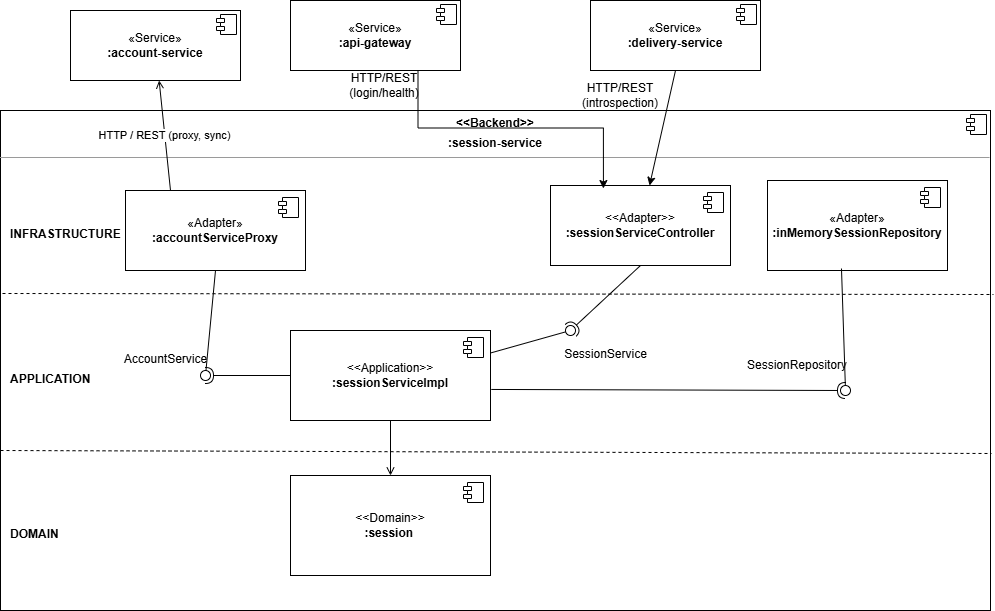

The diagram above was exported from draw.io. Its source (the exported page's mxGraphModel, read from the mxfile embedded in the PNG):
<mxGraphModel dx="1414" dy="743" grid="1" gridSize="10" guides="1" tooltips="1" connect="1" arrows="1" fold="1" page="1" pageScale="1" pageWidth="827" pageHeight="1169" math="0" shadow="0">
  <root>
    <mxCell id="0" />
    <mxCell id="1" parent="0" />
    <mxCell id="Of6Lsg7a33yd6h6aq9G1-3" parent="1" style="html=1;whiteSpace=wrap;fontColor=#000000;" value="«Service»&lt;br&gt;&lt;b&gt;:account-service&lt;/b&gt;" vertex="1">
      <mxGeometry height="70" width="170" x="130" y="30" as="geometry" />
    </mxCell>
    <mxCell id="Of6Lsg7a33yd6h6aq9G1-4" parent="Of6Lsg7a33yd6h6aq9G1-3" style="shape=component;jettyWidth=8;jettyHeight=4;" value="" vertex="1">
      <mxGeometry height="20" relative="1" width="20" x="1" as="geometry">
        <mxPoint x="-24" y="4" as="offset" />
      </mxGeometry>
    </mxCell>
    <mxCell id="Of6Lsg7a33yd6h6aq9G1-5" parent="1" style="html=1;whiteSpace=wrap;fontColor=#000000;" value="«Service»&lt;br&gt;&lt;b&gt;:delivery-service&lt;/b&gt;" vertex="1">
      <mxGeometry height="70" width="170" x="650" y="20" as="geometry" />
    </mxCell>
    <mxCell id="Of6Lsg7a33yd6h6aq9G1-6" parent="Of6Lsg7a33yd6h6aq9G1-5" style="shape=component;jettyWidth=8;jettyHeight=4;" value="" vertex="1">
      <mxGeometry height="20" relative="1" width="20" x="1" as="geometry">
        <mxPoint x="-24" y="4" as="offset" />
      </mxGeometry>
    </mxCell>
    <mxCell id="Of6Lsg7a33yd6h6aq9G1-7" parent="1" style="align=left;overflow=fill;html=1;dropTarget=0;whiteSpace=wrap;verticalAlign=top;" value="&lt;p style=&quot;margin:0px;margin-top:6px;text-align:center;&quot;&gt;&lt;b&gt;&amp;lt;&amp;lt;Backend&amp;gt;&amp;gt;&lt;/b&gt;&lt;/p&gt;&lt;p style=&quot;margin:0px;margin-top:6px;text-align:center;&quot;&gt;&lt;b&gt;:session-service&lt;/b&gt;&lt;br&gt;&lt;/p&gt;&lt;hr size=&quot;1&quot;&gt;" vertex="1">
      <mxGeometry height="500" width="990" x="60" y="130" as="geometry" />
    </mxCell>
    <mxCell id="Of6Lsg7a33yd6h6aq9G1-8" parent="Of6Lsg7a33yd6h6aq9G1-7" style="shape=component;jettyWidth=8;jettyHeight=4;" value="" vertex="1">
      <mxGeometry height="20" relative="1" width="20" x="1" as="geometry">
        <mxPoint x="-24" y="4" as="offset" />
      </mxGeometry>
    </mxCell>
    <mxCell id="Of6Lsg7a33yd6h6aq9G1-9" edge="1" parent="1" source="Of6Lsg7a33yd6h6aq9G1-7" style="endArrow=none;dashed=1;html=1;rounded=0;entryX=1.003;entryY=0.368;entryDx=0;entryDy=0;entryPerimeter=0;exitX=0.002;exitY=0.366;exitDx=0;exitDy=0;exitPerimeter=0;" target="Of6Lsg7a33yd6h6aq9G1-7">
      <mxGeometry relative="1" as="geometry">
        <mxPoint x="490" y="310" as="sourcePoint" />
        <mxPoint x="820" y="310" as="targetPoint" />
      </mxGeometry>
    </mxCell>
    <mxCell id="Of6Lsg7a33yd6h6aq9G1-10" edge="1" parent="1" style="endArrow=none;dashed=1;html=1;rounded=0;entryX=1.001;entryY=0.686;entryDx=0;entryDy=0;entryPerimeter=0;" target="Of6Lsg7a33yd6h6aq9G1-7">
      <mxGeometry relative="1" as="geometry">
        <mxPoint x="60" y="470" as="sourcePoint" />
        <mxPoint x="820" y="470" as="targetPoint" />
      </mxGeometry>
    </mxCell>
    <mxCell id="Of6Lsg7a33yd6h6aq9G1-11" parent="1" style="text;html=1;align=left;fontStyle=1;" value="INFRASTRUCTURE" vertex="1">
      <mxGeometry height="20" width="120" x="68" y="240" as="geometry" />
    </mxCell>
    <mxCell id="Of6Lsg7a33yd6h6aq9G1-12" parent="1" style="text;html=1;align=left;fontStyle=1;" value="APPLICATION" vertex="1">
      <mxGeometry height="20" width="120" x="68" y="385" as="geometry" />
    </mxCell>
    <mxCell id="Of6Lsg7a33yd6h6aq9G1-13" parent="1" style="text;html=1;align=left;fontStyle=1;" value="DOMAIN" vertex="1">
      <mxGeometry height="20" width="120" x="68" y="540" as="geometry" />
    </mxCell>
    <mxCell id="Of6Lsg7a33yd6h6aq9G1-14" parent="1" style="html=1;whiteSpace=wrap;fontColor=#000000;" value="«Adapter»&lt;br&gt;&lt;b&gt;:accountServiceProxy&lt;/b&gt;" vertex="1">
      <mxGeometry height="80" width="180" x="185" y="210" as="geometry" />
    </mxCell>
    <mxCell id="Of6Lsg7a33yd6h6aq9G1-15" parent="Of6Lsg7a33yd6h6aq9G1-14" style="shape=module;jettyWidth=8;jettyHeight=4;" value="" vertex="1">
      <mxGeometry height="20" relative="1" width="20" x="1" as="geometry">
        <mxPoint x="-27" y="7" as="offset" />
      </mxGeometry>
    </mxCell>
    <mxCell id="Of6Lsg7a33yd6h6aq9G1-18" parent="1" style="html=1;whiteSpace=wrap;fontColor=#000000;" value="&lt;div&gt;&amp;lt;&amp;lt;Adapter&amp;gt;&amp;gt;&lt;/div&gt;&lt;b&gt;:sessionServiceController&lt;/b&gt;" vertex="1">
      <mxGeometry height="80" width="180" x="610" y="205" as="geometry" />
    </mxCell>
    <mxCell id="Of6Lsg7a33yd6h6aq9G1-19" parent="Of6Lsg7a33yd6h6aq9G1-18" style="shape=module;jettyWidth=8;jettyHeight=4;" value="" vertex="1">
      <mxGeometry height="20" relative="1" width="20" x="1" as="geometry">
        <mxPoint x="-27" y="7" as="offset" />
      </mxGeometry>
    </mxCell>
    <mxCell id="Of6Lsg7a33yd6h6aq9G1-20" parent="1" style="html=1;whiteSpace=wrap;fontColor=#000000;" value="&lt;div&gt;&amp;lt;&amp;lt;Application&amp;gt;&amp;gt;&lt;/div&gt;&lt;b&gt;:sessionServiceImpl&lt;/b&gt;" vertex="1">
      <mxGeometry height="90" width="200" x="350" y="350" as="geometry" />
    </mxCell>
    <mxCell id="Of6Lsg7a33yd6h6aq9G1-21" parent="Of6Lsg7a33yd6h6aq9G1-20" style="shape=module;jettyWidth=8;jettyHeight=4;" value="" vertex="1">
      <mxGeometry height="20" relative="1" width="20" x="1" as="geometry">
        <mxPoint x="-27" y="7" as="offset" />
      </mxGeometry>
    </mxCell>
    <mxCell id="Of6Lsg7a33yd6h6aq9G1-22" parent="1" style="ellipse;whiteSpace=wrap;html=1;aspect=fixed;fillColor=none;strokeColor=none;resizable=0;points=[];" value="" vertex="1">
      <mxGeometry height="10" width="10" x="600" y="330" as="geometry" />
    </mxCell>
    <mxCell id="Of6Lsg7a33yd6h6aq9G1-23" parent="1" style="ellipse;whiteSpace=wrap;html=1;aspect=fixed;fillColor=none;strokeColor=none;resizable=0;points=[];" value="" vertex="1">
      <mxGeometry height="10" width="10" x="185" y="300" as="geometry" />
    </mxCell>
    <mxCell id="Of6Lsg7a33yd6h6aq9G1-24" parent="1" style="ellipse;whiteSpace=wrap;html=1;aspect=fixed;fillColor=none;strokeColor=none;resizable=0;points=[];" value="" vertex="1">
      <mxGeometry height="10" width="10" x="405" y="300" as="geometry" />
    </mxCell>
    <mxCell id="Of6Lsg7a33yd6h6aq9G1-25" parent="1" style="text;html=1;align=center;" value="SessionService" vertex="1">
      <mxGeometry height="20" width="110" x="610" y="360" as="geometry" />
    </mxCell>
    <mxCell id="Of6Lsg7a33yd6h6aq9G1-26" parent="1" style="text;html=1;align=center;" value="AccountService" vertex="1">
      <mxGeometry height="20" width="110" x="170" y="365" as="geometry" />
    </mxCell>
    <mxCell id="Of6Lsg7a33yd6h6aq9G1-27" parent="1" style="html=1;whiteSpace=wrap;fontColor=#000000;" value="&lt;div&gt;&amp;lt;&amp;lt;Domain&amp;gt;&amp;gt;&lt;/div&gt;&lt;b&gt;:session&lt;/b&gt;&lt;font style=&quot;font-size:9px&quot;&gt;&amp;nbsp;&lt;br&gt;&lt;/font&gt;" vertex="1">
      <mxGeometry height="100" width="200" x="350" y="495" as="geometry" />
    </mxCell>
    <mxCell id="Of6Lsg7a33yd6h6aq9G1-28" parent="Of6Lsg7a33yd6h6aq9G1-27" style="shape=module;jettyWidth=8;jettyHeight=4;" value="" vertex="1">
      <mxGeometry height="20" relative="1" width="20" x="1" as="geometry">
        <mxPoint x="-27" y="7" as="offset" />
      </mxGeometry>
    </mxCell>
    <mxCell id="Of6Lsg7a33yd6h6aq9G1-30" edge="1" parent="1" source="Of6Lsg7a33yd6h6aq9G1-14" style="endArrow=open;html=1;rounded=0;exitX=0.25;exitY=0;exitDx=0;exitDy=0;" target="Of6Lsg7a33yd6h6aq9G1-3" value="HTTP / REST (proxy, sync)">
      <mxGeometry relative="1" as="geometry" />
    </mxCell>
    <mxCell id="Of6Lsg7a33yd6h6aq9G1-32" edge="1" parent="1" source="Of6Lsg7a33yd6h6aq9G1-20" style="endArrow=open;html=1;rounded=0;exitX=0.5;exitY=1;exitDx=0;exitDy=0;entryX=0.5;entryY=0;entryDx=0;entryDy=0;" target="Of6Lsg7a33yd6h6aq9G1-27">
      <mxGeometry relative="1" as="geometry" />
    </mxCell>
    <mxCell id="Of6Lsg7a33yd6h6aq9G1-33" edge="1" parent="1" source="Of6Lsg7a33yd6h6aq9G1-18" style="rounded=0;orthogonalLoop=1;jettySize=auto;html=1;endArrow=halfCircle;endFill=0;endSize=6;strokeWidth=1;sketch=0;exitX=0.5;exitY=1;exitDx=0;exitDy=0;" target="Of6Lsg7a33yd6h6aq9G1-35" value="">
      <mxGeometry relative="1" as="geometry">
        <mxPoint x="650" y="350" as="sourcePoint" />
      </mxGeometry>
    </mxCell>
    <mxCell id="Of6Lsg7a33yd6h6aq9G1-34" edge="1" parent="1" source="Of6Lsg7a33yd6h6aq9G1-20" style="rounded=0;orthogonalLoop=1;jettySize=auto;html=1;endArrow=oval;endFill=0;sketch=0;sourcePerimeterSpacing=0;targetPerimeterSpacing=0;endSize=10;exitX=1;exitY=0.25;exitDx=0;exitDy=0;" target="Of6Lsg7a33yd6h6aq9G1-35" value="">
      <mxGeometry relative="1" as="geometry">
        <mxPoint x="610" y="350" as="sourcePoint" />
      </mxGeometry>
    </mxCell>
    <mxCell id="Of6Lsg7a33yd6h6aq9G1-35" parent="1" style="ellipse;whiteSpace=wrap;html=1;align=center;aspect=fixed;fillColor=none;strokeColor=none;resizable=0;perimeter=centerPerimeter;rotatable=0;allowArrows=0;points=[];outlineConnect=1;" value="" vertex="1">
      <mxGeometry height="10" width="10" x="625" y="345" as="geometry" />
    </mxCell>
    <mxCell id="Of6Lsg7a33yd6h6aq9G1-36" edge="1" parent="1" source="Of6Lsg7a33yd6h6aq9G1-20" style="rounded=0;orthogonalLoop=1;jettySize=auto;html=1;endArrow=halfCircle;endFill=0;endSize=6;strokeWidth=1;sketch=0;exitX=0;exitY=0.5;exitDx=0;exitDy=0;" target="Of6Lsg7a33yd6h6aq9G1-38" value="">
      <mxGeometry relative="1" as="geometry">
        <mxPoint x="280" y="385" as="sourcePoint" />
      </mxGeometry>
    </mxCell>
    <mxCell id="Of6Lsg7a33yd6h6aq9G1-37" edge="1" parent="1" source="Of6Lsg7a33yd6h6aq9G1-14" style="rounded=0;orthogonalLoop=1;jettySize=auto;html=1;endArrow=oval;endFill=0;sketch=0;sourcePerimeterSpacing=0;targetPerimeterSpacing=0;endSize=10;exitX=0.5;exitY=1;exitDx=0;exitDy=0;" target="Of6Lsg7a33yd6h6aq9G1-38" value="">
      <mxGeometry relative="1" as="geometry">
        <mxPoint x="240" y="385" as="sourcePoint" />
      </mxGeometry>
    </mxCell>
    <mxCell id="Of6Lsg7a33yd6h6aq9G1-38" parent="1" style="ellipse;whiteSpace=wrap;html=1;align=center;aspect=fixed;fillColor=none;strokeColor=none;resizable=0;perimeter=centerPerimeter;rotatable=0;allowArrows=0;points=[];outlineConnect=1;" value="" vertex="1">
      <mxGeometry height="10" width="10" x="260" y="390" as="geometry" />
    </mxCell>
    <mxCell id="Of6Lsg7a33yd6h6aq9G1-42" parent="1" style="html=1;dropTarget=0;whiteSpace=wrap;" value="«Adapter»&lt;br&gt;&lt;b&gt;:inMemorySessionRepository&lt;/b&gt;" vertex="1">
      <mxGeometry height="90" width="180" x="827" y="200" as="geometry" />
    </mxCell>
    <mxCell id="Of6Lsg7a33yd6h6aq9G1-43" parent="Of6Lsg7a33yd6h6aq9G1-42" style="shape=module;jettyWidth=8;jettyHeight=4;" value="" vertex="1">
      <mxGeometry height="20" relative="1" width="20" x="1" as="geometry">
        <mxPoint x="-27" y="7" as="offset" />
      </mxGeometry>
    </mxCell>
    <mxCell id="Of6Lsg7a33yd6h6aq9G1-44" edge="1" parent="1" source="Of6Lsg7a33yd6h6aq9G1-20" style="rounded=0;orthogonalLoop=1;jettySize=auto;html=1;endArrow=halfCircle;endFill=0;endSize=6;strokeWidth=1;sketch=0;exitX=1.004;exitY=0.655;exitDx=0;exitDy=0;exitPerimeter=0;" target="Of6Lsg7a33yd6h6aq9G1-46" value="">
      <mxGeometry relative="1" as="geometry">
        <mxPoint x="560" y="410" as="sourcePoint" />
      </mxGeometry>
    </mxCell>
    <mxCell id="Of6Lsg7a33yd6h6aq9G1-45" edge="1" parent="1" source="Of6Lsg7a33yd6h6aq9G1-42" style="rounded=0;orthogonalLoop=1;jettySize=auto;html=1;endArrow=oval;endFill=0;sketch=0;sourcePerimeterSpacing=0;targetPerimeterSpacing=0;endSize=10;exitX=0.411;exitY=0.978;exitDx=0;exitDy=0;exitPerimeter=0;" target="Of6Lsg7a33yd6h6aq9G1-46" value="">
      <mxGeometry relative="1" as="geometry">
        <mxPoint x="870" y="400" as="sourcePoint" />
      </mxGeometry>
    </mxCell>
    <mxCell id="Of6Lsg7a33yd6h6aq9G1-46" parent="1" style="ellipse;whiteSpace=wrap;html=1;align=center;aspect=fixed;fillColor=none;strokeColor=none;resizable=0;perimeter=centerPerimeter;rotatable=0;allowArrows=0;points=[];outlineConnect=1;" value="" vertex="1">
      <mxGeometry height="10" width="10" x="900" y="405" as="geometry" />
    </mxCell>
    <mxCell id="Of6Lsg7a33yd6h6aq9G1-47" parent="1" style="text;html=1;whiteSpace=wrap;strokeColor=none;fillColor=none;align=center;verticalAlign=middle;rounded=0;" value="SessionRepository" vertex="1">
      <mxGeometry height="30" width="60" x="827" y="370" as="geometry" />
    </mxCell>
    <mxCell id="Of6Lsg7a33yd6h6aq9G1-49" edge="1" parent="1" source="Of6Lsg7a33yd6h6aq9G1-5" style="endArrow=classic;html=1;rounded=0;exitX=0.5;exitY=1;exitDx=0;exitDy=0;" target="Of6Lsg7a33yd6h6aq9G1-18" value="">
      <mxGeometry height="50" relative="1" width="50" as="geometry">
        <mxPoint x="520" y="110" as="sourcePoint" />
        <mxPoint x="570" y="60" as="targetPoint" />
      </mxGeometry>
    </mxCell>
    <mxCell id="Of6Lsg7a33yd6h6aq9G1-50" parent="1" style="text;html=1;whiteSpace=wrap;strokeColor=none;fillColor=none;align=center;verticalAlign=middle;rounded=0;" value="HTTP/REST (introspection)" vertex="1">
      <mxGeometry height="30" width="60" x="650" y="100" as="geometry" />
    </mxCell>
    <mxCell id="k4lDl3HdxgSnYa81wSbV-1" parent="1" style="html=1;whiteSpace=wrap;fontColor=#000000;" value="«Service»&lt;br&gt;&lt;b&gt;:api-gateway&lt;/b&gt;" vertex="1">
      <mxGeometry height="70" width="170" x="350" y="20" as="geometry" />
    </mxCell>
    <mxCell id="k4lDl3HdxgSnYa81wSbV-2" parent="k4lDl3HdxgSnYa81wSbV-1" style="shape=component;jettyWidth=8;jettyHeight=4;" value="" vertex="1">
      <mxGeometry height="20" relative="1" width="20" x="1" as="geometry">
        <mxPoint x="-24" y="4" as="offset" />
      </mxGeometry>
    </mxCell>
    <mxCell id="k4lDl3HdxgSnYa81wSbV-4" edge="1" parent="1" source="k4lDl3HdxgSnYa81wSbV-1" style="edgeStyle=orthogonalEdgeStyle;rounded=0;orthogonalLoop=1;jettySize=auto;html=1;exitX=0.75;exitY=1;exitDx=0;exitDy=0;entryX=0.294;entryY=0.038;entryDx=0;entryDy=0;entryPerimeter=0;" target="Of6Lsg7a33yd6h6aq9G1-18">
      <mxGeometry relative="1" as="geometry" />
    </mxCell>
    <mxCell id="k4lDl3HdxgSnYa81wSbV-5" parent="1" style="text;html=1;whiteSpace=wrap;strokeColor=none;fillColor=none;align=center;verticalAlign=middle;rounded=0;" value="HTTP/REST&lt;div&gt;(login/health)&lt;/div&gt;" vertex="1">
      <mxGeometry height="30" width="60" x="414" y="90" as="geometry" />
    </mxCell>
  </root>
</mxGraphModel>